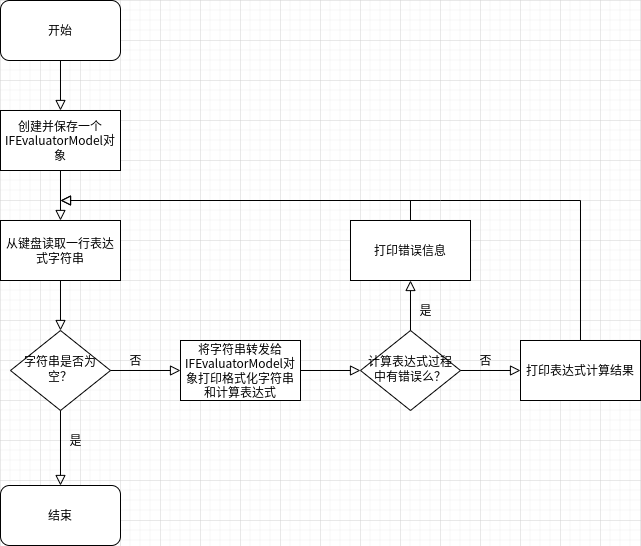

The diagram above was exported from draw.io. Its source (the exported page's mxGraphModel, read from the mxfile embedded in the PNG):
<mxGraphModel dx="1219" dy="790" grid="1" gridSize="10" guides="1" tooltips="1" connect="1" arrows="1" fold="1" page="1" pageScale="1" pageWidth="827" pageHeight="1169" math="0" shadow="0">
  <root>
    <mxCell id="WIyWlLk6GJQsqaUBKTNV-0" />
    <mxCell id="WIyWlLk6GJQsqaUBKTNV-1" parent="WIyWlLk6GJQsqaUBKTNV-0" />
    <mxCell id="f3YWGKGAmeOURzCdeR7j-0" value="从键盘读取一行表达式字符串" style="rounded=0;whiteSpace=wrap;html=1;" vertex="1" parent="WIyWlLk6GJQsqaUBKTNV-1">
      <mxGeometry x="120" y="260" width="120" height="60" as="geometry" />
    </mxCell>
    <mxCell id="f3YWGKGAmeOURzCdeR7j-1" value="字符串是否为空？" style="rhombus;whiteSpace=wrap;html=1;shadow=0;fontFamily=Helvetica;fontSize=12;align=center;strokeWidth=1;spacing=6;spacingTop=-4;" vertex="1" parent="WIyWlLk6GJQsqaUBKTNV-1">
      <mxGeometry x="130" y="370" width="100" height="80" as="geometry" />
    </mxCell>
    <mxCell id="f3YWGKGAmeOURzCdeR7j-2" value="创建并保存一个IFEvaluatorModel对象" style="rounded=0;whiteSpace=wrap;html=1;" vertex="1" parent="WIyWlLk6GJQsqaUBKTNV-1">
      <mxGeometry x="120" y="150" width="120" height="60" as="geometry" />
    </mxCell>
    <mxCell id="f3YWGKGAmeOURzCdeR7j-4" value="" style="rounded=0;html=1;jettySize=auto;orthogonalLoop=1;fontSize=11;endArrow=block;endFill=0;endSize=8;strokeWidth=1;shadow=0;labelBackgroundColor=none;edgeStyle=orthogonalEdgeStyle;exitX=0.5;exitY=1;exitDx=0;exitDy=0;" edge="1" parent="WIyWlLk6GJQsqaUBKTNV-1" source="f3YWGKGAmeOURzCdeR7j-2" target="f3YWGKGAmeOURzCdeR7j-0">
      <mxGeometry relative="1" as="geometry">
        <mxPoint x="-30" y="230" as="sourcePoint" />
        <mxPoint x="-30" y="280" as="targetPoint" />
      </mxGeometry>
    </mxCell>
    <mxCell id="f3YWGKGAmeOURzCdeR7j-5" value="" style="rounded=0;html=1;jettySize=auto;orthogonalLoop=1;fontSize=11;endArrow=block;endFill=0;endSize=8;strokeWidth=1;shadow=0;labelBackgroundColor=none;edgeStyle=orthogonalEdgeStyle;exitX=0.5;exitY=1;exitDx=0;exitDy=0;" edge="1" parent="WIyWlLk6GJQsqaUBKTNV-1" source="f3YWGKGAmeOURzCdeR7j-9">
      <mxGeometry relative="1" as="geometry">
        <mxPoint x="179.5" y="90" as="sourcePoint" />
        <mxPoint x="180" y="150" as="targetPoint" />
      </mxGeometry>
    </mxCell>
    <mxCell id="f3YWGKGAmeOURzCdeR7j-6" value="" style="rounded=0;html=1;jettySize=auto;orthogonalLoop=1;fontSize=11;endArrow=block;endFill=0;endSize=8;strokeWidth=1;shadow=0;labelBackgroundColor=none;edgeStyle=orthogonalEdgeStyle;exitX=0.5;exitY=1;exitDx=0;exitDy=0;entryX=0.5;entryY=0;entryDx=0;entryDy=0;" edge="1" parent="WIyWlLk6GJQsqaUBKTNV-1" source="f3YWGKGAmeOURzCdeR7j-0" target="f3YWGKGAmeOURzCdeR7j-1">
      <mxGeometry relative="1" as="geometry">
        <mxPoint x="179.5" y="340" as="sourcePoint" />
        <mxPoint x="179.5" y="410" as="targetPoint" />
      </mxGeometry>
    </mxCell>
    <mxCell id="f3YWGKGAmeOURzCdeR7j-7" value="结束" style="rounded=1;whiteSpace=wrap;html=1;" vertex="1" parent="WIyWlLk6GJQsqaUBKTNV-1">
      <mxGeometry x="120" y="525" width="120" height="60" as="geometry" />
    </mxCell>
    <mxCell id="f3YWGKGAmeOURzCdeR7j-8" value="" style="rounded=0;html=1;jettySize=auto;orthogonalLoop=1;fontSize=11;endArrow=block;endFill=0;endSize=8;strokeWidth=1;shadow=0;labelBackgroundColor=none;edgeStyle=orthogonalEdgeStyle;exitX=0.5;exitY=0;exitDx=0;exitDy=0;" edge="1" parent="WIyWlLk6GJQsqaUBKTNV-1" source="f3YWGKGAmeOURzCdeR7j-18">
      <mxGeometry relative="1" as="geometry">
        <mxPoint x="720" y="250" as="sourcePoint" />
        <mxPoint x="180" y="240" as="targetPoint" />
        <Array as="points">
          <mxPoint x="700" y="240" />
          <mxPoint x="560" y="240" />
        </Array>
      </mxGeometry>
    </mxCell>
    <mxCell id="f3YWGKGAmeOURzCdeR7j-9" value="开始" style="rounded=1;whiteSpace=wrap;html=1;" vertex="1" parent="WIyWlLk6GJQsqaUBKTNV-1">
      <mxGeometry x="120" y="40" width="120" height="60" as="geometry" />
    </mxCell>
    <mxCell id="f3YWGKGAmeOURzCdeR7j-10" value="" style="rounded=0;html=1;jettySize=auto;orthogonalLoop=1;fontSize=11;endArrow=block;endFill=0;endSize=8;strokeWidth=1;shadow=0;labelBackgroundColor=none;edgeStyle=orthogonalEdgeStyle;exitX=0.5;exitY=1;exitDx=0;exitDy=0;entryX=0.5;entryY=0;entryDx=0;entryDy=0;" edge="1" parent="WIyWlLk6GJQsqaUBKTNV-1" source="f3YWGKGAmeOURzCdeR7j-1" target="f3YWGKGAmeOURzCdeR7j-7">
      <mxGeometry relative="1" as="geometry">
        <mxPoint x="179.5" y="470" as="sourcePoint" />
        <mxPoint x="179.5" y="540" as="targetPoint" />
      </mxGeometry>
    </mxCell>
    <mxCell id="f3YWGKGAmeOURzCdeR7j-11" value="是" style="text;html=1;align=center;verticalAlign=middle;resizable=0;points=[];autosize=1;strokeColor=none;fillColor=none;" vertex="1" parent="WIyWlLk6GJQsqaUBKTNV-1">
      <mxGeometry x="180" y="470" width="30" height="20" as="geometry" />
    </mxCell>
    <mxCell id="f3YWGKGAmeOURzCdeR7j-12" value="将字符串转发给IFEvaluatorModel对象打印格式化字符串和计算表达式" style="rounded=0;whiteSpace=wrap;html=1;" vertex="1" parent="WIyWlLk6GJQsqaUBKTNV-1">
      <mxGeometry x="300" y="380" width="120" height="60" as="geometry" />
    </mxCell>
    <mxCell id="f3YWGKGAmeOURzCdeR7j-14" value="计算表达式过程中有错误么？" style="rhombus;whiteSpace=wrap;html=1;shadow=0;fontFamily=Helvetica;fontSize=12;align=center;strokeWidth=1;spacing=6;spacingTop=-4;" vertex="1" parent="WIyWlLk6GJQsqaUBKTNV-1">
      <mxGeometry x="480" y="370" width="100" height="80" as="geometry" />
    </mxCell>
    <mxCell id="f3YWGKGAmeOURzCdeR7j-15" value="" style="rounded=0;html=1;jettySize=auto;orthogonalLoop=1;fontSize=11;endArrow=block;endFill=0;endSize=8;strokeWidth=1;shadow=0;labelBackgroundColor=none;edgeStyle=orthogonalEdgeStyle;exitX=1;exitY=0.5;exitDx=0;exitDy=0;entryX=0;entryY=0.5;entryDx=0;entryDy=0;" edge="1" parent="WIyWlLk6GJQsqaUBKTNV-1" source="f3YWGKGAmeOURzCdeR7j-1" target="f3YWGKGAmeOURzCdeR7j-12">
      <mxGeometry relative="1" as="geometry">
        <mxPoint x="250" y="420" as="sourcePoint" />
        <mxPoint x="250" y="490" as="targetPoint" />
      </mxGeometry>
    </mxCell>
    <mxCell id="f3YWGKGAmeOURzCdeR7j-16" value="否" style="text;html=1;align=center;verticalAlign=middle;resizable=0;points=[];autosize=1;strokeColor=none;fillColor=none;" vertex="1" parent="WIyWlLk6GJQsqaUBKTNV-1">
      <mxGeometry x="240" y="390" width="30" height="20" as="geometry" />
    </mxCell>
    <mxCell id="f3YWGKGAmeOURzCdeR7j-17" value="" style="rounded=0;html=1;jettySize=auto;orthogonalLoop=1;fontSize=11;endArrow=block;endFill=0;endSize=8;strokeWidth=1;shadow=0;labelBackgroundColor=none;edgeStyle=orthogonalEdgeStyle;exitX=1;exitY=0.5;exitDx=0;exitDy=0;entryX=0;entryY=0.5;entryDx=0;entryDy=0;" edge="1" parent="WIyWlLk6GJQsqaUBKTNV-1" source="f3YWGKGAmeOURzCdeR7j-12" target="f3YWGKGAmeOURzCdeR7j-14">
      <mxGeometry relative="1" as="geometry">
        <mxPoint x="460" y="290" as="sourcePoint" />
        <mxPoint x="460" y="360" as="targetPoint" />
      </mxGeometry>
    </mxCell>
    <mxCell id="f3YWGKGAmeOURzCdeR7j-18" value="打印表达式计算结果" style="rounded=0;whiteSpace=wrap;html=1;" vertex="1" parent="WIyWlLk6GJQsqaUBKTNV-1">
      <mxGeometry x="640" y="380" width="120" height="60" as="geometry" />
    </mxCell>
    <mxCell id="f3YWGKGAmeOURzCdeR7j-19" value="打印错误信息" style="rounded=0;whiteSpace=wrap;html=1;" vertex="1" parent="WIyWlLk6GJQsqaUBKTNV-1">
      <mxGeometry x="470" y="260" width="120" height="60" as="geometry" />
    </mxCell>
    <mxCell id="f3YWGKGAmeOURzCdeR7j-20" value="" style="rounded=0;html=1;jettySize=auto;orthogonalLoop=1;fontSize=11;endArrow=block;endFill=0;endSize=8;strokeWidth=1;shadow=0;labelBackgroundColor=none;edgeStyle=orthogonalEdgeStyle;exitX=1;exitY=0.5;exitDx=0;exitDy=0;" edge="1" parent="WIyWlLk6GJQsqaUBKTNV-1" source="f3YWGKGAmeOURzCdeR7j-14" target="f3YWGKGAmeOURzCdeR7j-18">
      <mxGeometry relative="1" as="geometry">
        <mxPoint x="590" y="455" as="sourcePoint" />
        <mxPoint x="590" y="525" as="targetPoint" />
      </mxGeometry>
    </mxCell>
    <mxCell id="f3YWGKGAmeOURzCdeR7j-21" value="" style="rounded=0;html=1;jettySize=auto;orthogonalLoop=1;fontSize=11;endArrow=block;endFill=0;endSize=8;strokeWidth=1;shadow=0;labelBackgroundColor=none;edgeStyle=orthogonalEdgeStyle;exitX=0.5;exitY=0;exitDx=0;exitDy=0;entryX=0.5;entryY=1;entryDx=0;entryDy=0;" edge="1" parent="WIyWlLk6GJQsqaUBKTNV-1" source="f3YWGKGAmeOURzCdeR7j-14" target="f3YWGKGAmeOURzCdeR7j-19">
      <mxGeometry relative="1" as="geometry">
        <mxPoint x="640" y="300" as="sourcePoint" />
        <mxPoint x="640" y="370" as="targetPoint" />
      </mxGeometry>
    </mxCell>
    <mxCell id="f3YWGKGAmeOURzCdeR7j-22" value="是" style="text;html=1;align=center;verticalAlign=middle;resizable=0;points=[];autosize=1;strokeColor=none;fillColor=none;" vertex="1" parent="WIyWlLk6GJQsqaUBKTNV-1">
      <mxGeometry x="530" y="340" width="30" height="20" as="geometry" />
    </mxCell>
    <mxCell id="f3YWGKGAmeOURzCdeR7j-23" value="否" style="text;html=1;align=center;verticalAlign=middle;resizable=0;points=[];autosize=1;strokeColor=none;fillColor=none;" vertex="1" parent="WIyWlLk6GJQsqaUBKTNV-1">
      <mxGeometry x="590" y="390" width="30" height="20" as="geometry" />
    </mxCell>
    <mxCell id="f3YWGKGAmeOURzCdeR7j-24" value="" style="rounded=0;html=1;jettySize=auto;orthogonalLoop=1;fontSize=11;endArrow=block;endFill=0;endSize=8;strokeWidth=1;shadow=0;labelBackgroundColor=none;edgeStyle=orthogonalEdgeStyle;exitX=0.5;exitY=0;exitDx=0;exitDy=0;" edge="1" parent="WIyWlLk6GJQsqaUBKTNV-1" source="f3YWGKGAmeOURzCdeR7j-19">
      <mxGeometry relative="1" as="geometry">
        <mxPoint x="540" y="220" as="sourcePoint" />
        <mxPoint x="180" y="240" as="targetPoint" />
        <Array as="points">
          <mxPoint x="530" y="240" />
        </Array>
      </mxGeometry>
    </mxCell>
  </root>
</mxGraphModel>